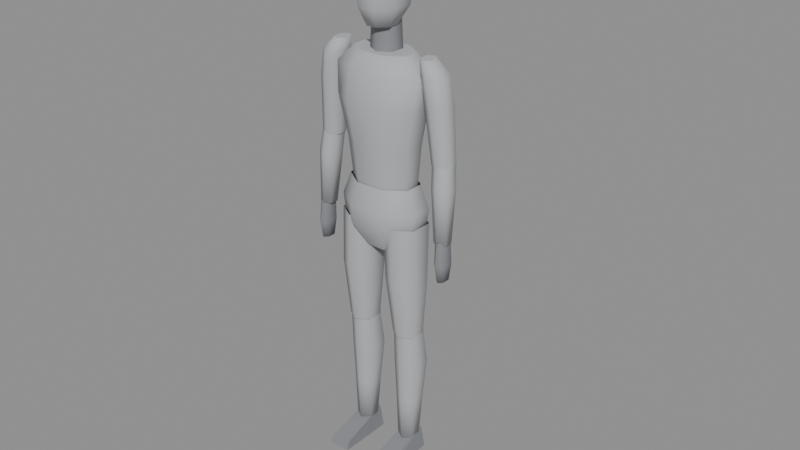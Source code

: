 # Source: player.blend  (saved by Blender 5.2.45; exported with 4.5.12 LTS)
import bpy
from mathutils import Matrix  # noqa: F401  (used for matrix-valued properties, if any)

bpy.ops.wm.read_factory_settings(use_empty=True)
scene = bpy.context.scene
scene.name = 'Scene'

# ---- materials (node trees are filled in below, after node groups)
mat_playermat = bpy.data.materials.new('PlayerMat')

# ---- material node trees
mat_playermat.use_nodes = True; mat_playermat.node_tree.nodes.clear()
_N = mat_playermat.node_tree.nodes; _L = mat_playermat.node_tree.links
n0 = _N.new('ShaderNodeBsdfPrincipled'); n0.name = 'Principled BSDF'; n0.location = (-200, 100)
n0.inputs[2].default_value = 1.0
n0.inputs[10].default_value = 0.005
n1 = _N.new('ShaderNodeOutputMaterial'); n1.name = 'Material Output'; n1.location = (200, 100)
n2 = _N.new('ShaderNodeVertexColor'); n2.name = 'Color Attribute'; n2.location = (0, 0)
n2.layer_name = 'Color'
_L.new(n0.outputs[0], n1.inputs[0])
_L.new(n2.outputs[0], n0.inputs[0])
n1.is_active_output = True

# ---- meshes
me_player = bpy.data.meshes.new('Player')
me_player.from_pydata([(0.058, 0.05, 0.0), (0.058, -0.15, 0.0), (0.138, -0.15, 0.0), (0.132, 0.05, 0.0), (0.065, 0.04, 0.085), (0.06, -0.14, 0.03), (0.132, -0.14, 0.03), (0.125, 0.04, 0.085), (0.1262, 0.024, 0.06), (0.095, 0.043, 0.06), (0.06382, 0.024, 0.06), (0.06382, -0.014, 0.06), (0.095, -0.033, 0.06), (0.1262, -0.014, 0.06), (0.1331, 0.034, 0.22), (0.095, 0.058, 0.22), (0.05689, 0.034, 0.22), (0.05689, -0.014, 0.22), (0.095, -0.038, 0.22), (0.1331, -0.014, 0.22), (0.1418, 0.046, 0.37), (0.095, 0.076, 0.37), (0.04823, 0.046, 0.37), (0.04823, -0.014, 0.37), (0.095, -0.044, 0.37), (0.1418, -0.014, 0.37), (0.1374, 0.0275, 0.52), (0.095, 0.053, 0.52), (0.05256, 0.0275, 0.52), (0.05256, -0.0235, 0.52), (0.095, -0.049, 0.52), (0.1374, -0.0235, 0.52), (0.1383, 0.0265, 0.49), (0.095, 0.053, 0.49), (0.0517, 0.0265, 0.49), (0.0517, -0.0265, 0.49), (0.095, -0.053, 0.49), (0.1383, -0.0265, 0.49), (0.1509, 0.031, 0.7), (0.092, 0.068, 0.7), (0.03311, 0.031, 0.7), (0.03311, -0.043, 0.7), (0.092, -0.08, 0.7), (0.1509, -0.043, 0.7), (0.1484, 0.04, 0.9), (0.086, 0.08, 0.9), (0.02365, 0.04, 0.9), (0.02365, -0.04, 0.9), (0.086, -0.08, 0.9), (0.1484, -0.04, 0.9), (-0.058, 0.05, 0.0), (-0.058, -0.15, 0.0), (-0.138, -0.15, 0.0), (-0.132, 0.05, 0.0), (-0.065, 0.04, 0.085), (-0.06, -0.14, 0.03), (-0.132, -0.14, 0.03), (-0.125, 0.04, 0.085), (-0.1262, 0.024, 0.06), (-0.095, 0.043, 0.06), (-0.06382, 0.024, 0.06), (-0.06382, -0.014, 0.06), (-0.095, -0.033, 0.06), (-0.1262, -0.014, 0.06), (-0.1331, 0.034, 0.22), (-0.095, 0.058, 0.22), (-0.05689, 0.034, 0.22), (-0.05689, -0.014, 0.22), (-0.095, -0.038, 0.22), (-0.1331, -0.014, 0.22), (-0.1418, 0.046, 0.37), (-0.095, 0.076, 0.37), (-0.04823, 0.046, 0.37), (-0.04823, -0.014, 0.37), (-0.095, -0.044, 0.37), (-0.1418, -0.014, 0.37), (-0.1374, 0.0275, 0.52), (-0.095, 0.053, 0.52), (-0.05256, 0.0275, 0.52), (-0.05256, -0.0235, 0.52), (-0.095, -0.049, 0.52), (-0.1374, -0.0235, 0.52), (-0.1383, 0.0265, 0.49), (-0.095, 0.053, 0.49), (-0.0517, 0.0265, 0.49), (-0.0517, -0.0265, 0.49), (-0.095, -0.053, 0.49), (-0.1383, -0.0265, 0.49), (-0.1509, 0.031, 0.7), (-0.092, 0.068, 0.7), (-0.03311, 0.031, 0.7), (-0.03311, -0.043, 0.7), (-0.092, -0.08, 0.7), (-0.1509, -0.043, 0.7), (-0.1484, 0.04, 0.9), (-0.086, 0.08, 0.9), (-0.02365, 0.04, 0.9), (-0.02365, -0.04, 0.9), (-0.086, -0.08, 0.9), (-0.1484, -0.04, 0.9), (0.07853, 0.02796, 0.8), (0.03253, 0.06043, 0.8), (-0.03253, 0.06043, 0.8), (-0.07853, 0.02796, 0.8), (-0.07853, -0.01796, 0.8), (-0.03253, -0.05043, 0.8), (0.03253, -0.05043, 0.8), (0.07853, -0.01796, 0.8), (0.1386, 0.03827, 0.88), (0.0574, 0.09239, 0.88), (-0.0574, 0.09239, 0.88), (-0.1386, 0.03827, 0.88), (-0.1386, -0.03827, 0.88), (-0.0574, -0.09239, 0.88), (0.0574, -0.09239, 0.88), (0.1386, -0.03827, 0.88), (0.1478, 0.0398, 0.95), (0.06123, 0.09608, 0.95), (-0.06123, 0.09608, 0.95), (-0.1478, 0.0398, 0.95), (-0.1478, -0.0398, 0.95), (-0.06123, -0.09608, 0.95), (0.06123, -0.09608, 0.95), (0.1478, -0.0398, 0.95), (0.1183, 0.03368, 1.03), (0.04898, 0.0813, 1.03), (-0.04898, 0.0813, 1.03), (-0.1183, 0.03368, 1.03), (-0.1183, -0.03368, 1.03), (-0.04898, -0.0813, 1.03), (0.04898, -0.0813, 1.03), (0.1183, -0.03368, 1.03), (0.1072, 0.03138, 1.01), (0.04439, 0.07576, 1.01), (-0.04439, 0.07576, 1.01), (-0.1072, 0.03138, 1.01), (-0.1072, -0.03138, 1.01), (-0.04439, -0.07576, 1.01), (0.04439, -0.07576, 1.01), (0.1072, -0.03138, 1.01), (0.122, 0.03044, 1.16), (0.05051, 0.07915, 1.16), (-0.05051, 0.07915, 1.16), (-0.122, 0.03044, 1.16), (-0.122, -0.03844, 1.16), (-0.05051, -0.08715, 1.16), (0.05051, -0.08715, 1.16), (0.122, -0.03844, 1.16), (0.1497, 0.0298, 1.3), (0.06199, 0.08608, 1.3), (-0.06199, 0.08608, 1.3), (-0.1497, 0.0298, 1.3), (-0.1497, -0.0498, 1.3), (-0.06199, -0.1061, 1.3), (0.06199, -0.1061, 1.3), (0.1497, -0.0498, 1.3), (0.1617, 0.03597, 1.4), (0.06697, 0.08684, 1.4), (-0.06697, 0.08684, 1.4), (-0.1617, 0.03597, 1.4), (-0.1617, -0.03597, 1.4), (-0.06697, -0.08684, 1.4), (0.06697, -0.08684, 1.4), (0.1617, -0.03597, 1.4), (0.1016, 0.03179, 1.46), (0.0421, 0.06967, 1.46), (-0.0421, 0.06967, 1.46), (-0.1016, 0.03179, 1.46), (-0.1016, -0.02179, 1.46), (-0.0421, -0.05967, 1.46), (0.0421, -0.05967, 1.46), (0.1016, -0.02179, 1.46), (0.04503, 0.036, 1.44), (3.184e-18, 0.062, 1.44), (-0.04503, 0.036, 1.44), (-0.04503, -0.016, 1.44), (-9.552e-18, -0.042, 1.44), (0.04503, -0.016, 1.44), (0.03984, 0.033, 1.58), (2.817e-18, 0.056, 1.58), (-0.03984, 0.033, 1.58), (-0.03984, -0.013, 1.58), (-8.45e-18, -0.036, 1.58), (0.03984, -0.013, 1.58), (0.04435, 0.0079, 1.54), (0.01837, 0.03604, 1.54), (-0.01837, 0.03604, 1.54), (-0.04435, 0.0079, 1.54), (-0.04435, -0.0319, 1.54), (-0.01837, -0.06004, 1.54), (0.01837, -0.06004, 1.54), (0.04435, -0.0319, 1.54), (0.07206, 0.03521, 1.6), (0.02985, 0.085, 1.6), (-0.02985, 0.085, 1.6), (-0.07206, 0.03521, 1.6), (-0.07206, -0.03521, 1.6), (-0.02985, -0.085, 1.6), (0.02985, -0.085, 1.6), (0.07206, -0.03521, 1.6), (0.0813, 0.04103, 1.69), (0.03368, 0.09624, 1.69), (-0.03368, 0.09624, 1.69), (-0.0813, 0.04103, 1.69), (-0.0813, -0.03703, 1.69), (-0.03368, -0.09224, 1.69), (0.03368, -0.09224, 1.69), (0.0813, -0.03703, 1.69), (0.06837, 0.04044, 1.765), (0.02832, 0.08915, 1.765), (-0.02832, 0.08915, 1.765), (-0.06837, 0.04044, 1.765), (-0.06837, -0.02844, 1.765), (-0.02832, -0.07715, 1.765), (0.02832, -0.07715, 1.765), (0.06837, -0.02844, 1.765), (0.03326, 0.0256, 1.8), (0.01378, 0.0505, 1.8), (-0.01378, 0.0505, 1.8), (-0.03326, 0.0256, 1.8), (-0.03326, -0.009603, 1.8), (-0.01378, -0.0345, 1.8), (0.01378, -0.0345, 1.8), (0.03326, -0.009603, 1.8), (0.2589, 0.03, 1.13), (0.226, 0.05, 1.13), (0.1931, 0.03, 1.13), (0.1931, -0.01, 1.13), (0.226, -0.03, 1.13), (0.2589, -0.01, 1.13), (0.249, 0.027, 1.33), (0.21, 0.051, 1.33), (0.171, 0.027, 1.33), (0.171, -0.021, 1.33), (0.21, -0.045, 1.33), (0.249, -0.021, 1.33), (0.2341, 0.024, 1.42), (0.196, 0.048, 1.42), (0.1579, 0.024, 1.42), (0.1579, -0.024, 1.42), (0.196, -0.048, 1.42), (0.2341, -0.024, 1.42), (0.1908, 0.016, 1.465), (0.17, 0.032, 1.465), (0.1492, 0.016, 1.465), (0.1492, -0.016, 1.465), (0.17, -0.032, 1.465), (0.1908, -0.016, 1.465), (0.2652, 0.005, 0.88), (0.241, 0.02, 0.88), (0.2168, 0.005, 0.88), (0.2168, -0.025, 0.88), (0.241, -0.04, 0.88), (0.2652, -0.025, 0.88), (0.2669, 0.02, 1.06), (0.234, 0.04, 1.06), (0.2011, 0.02, 1.06), (0.2011, -0.02, 1.06), (0.234, -0.04, 1.06), (0.2669, -0.02, 1.06), (0.2572, 0.029, 1.15), (0.226, 0.048, 1.15), (0.1948, 0.029, 1.15), (0.1948, -0.009, 1.15), (0.226, -0.028, 1.15), (0.2572, -0.009, 1.15), (0.2599, 0.002, 0.75), (0.246, 0.016, 0.75), (0.2321, 0.002, 0.75), (0.2321, -0.026, 0.75), (0.246, -0.04, 0.75), (0.2599, -0.026, 0.75), (0.2651, 0.008, 0.81), (0.246, 0.028, 0.81), (0.2269, 0.008, 0.81), (0.2269, -0.032, 0.81), (0.246, -0.052, 0.81), (0.2651, -0.032, 0.81), (0.2621, 0.005, 0.89), (0.243, 0.02, 0.89), (0.2239, 0.005, 0.89), (0.2239, -0.025, 0.89), (0.243, -0.04, 0.89), (0.2621, -0.025, 0.89), (-0.2589, 0.03, 1.13), (-0.226, 0.05, 1.13), (-0.1931, 0.03, 1.13), (-0.1931, -0.01, 1.13), (-0.226, -0.03, 1.13), (-0.2589, -0.01, 1.13), (-0.249, 0.027, 1.33), (-0.21, 0.051, 1.33), (-0.171, 0.027, 1.33), (-0.171, -0.021, 1.33), (-0.21, -0.045, 1.33), (-0.249, -0.021, 1.33), (-0.2341, 0.024, 1.42), (-0.196, 0.048, 1.42), (-0.1579, 0.024, 1.42), (-0.1579, -0.024, 1.42), (-0.196, -0.048, 1.42), (-0.2341, -0.024, 1.42), (-0.1908, 0.016, 1.465), (-0.17, 0.032, 1.465), (-0.1492, 0.016, 1.465), (-0.1492, -0.016, 1.465), (-0.17, -0.032, 1.465), (-0.1908, -0.016, 1.465), (-0.2652, 0.005, 0.88), (-0.241, 0.02, 0.88), (-0.2168, 0.005, 0.88), (-0.2168, -0.025, 0.88), (-0.241, -0.04, 0.88), (-0.2652, -0.025, 0.88), (-0.2669, 0.02, 1.06), (-0.234, 0.04, 1.06), (-0.2011, 0.02, 1.06), (-0.2011, -0.02, 1.06), (-0.234, -0.04, 1.06), (-0.2669, -0.02, 1.06), (-0.2572, 0.029, 1.15), (-0.226, 0.048, 1.15), (-0.1948, 0.029, 1.15), (-0.1948, -0.009, 1.15), (-0.226, -0.028, 1.15), (-0.2572, -0.009, 1.15), (-0.2599, 0.002, 0.75), (-0.246, 0.016, 0.75), (-0.2321, 0.002, 0.75), (-0.2321, -0.026, 0.75), (-0.246, -0.04, 0.75), (-0.2599, -0.026, 0.75), (-0.2651, 0.008, 0.81), (-0.246, 0.028, 0.81), (-0.2269, 0.008, 0.81), (-0.2269, -0.032, 0.81), (-0.246, -0.052, 0.81), (-0.2651, -0.032, 0.81), (-0.2621, 0.005, 0.89), (-0.243, 0.02, 0.89), (-0.2239, 0.005, 0.89), (-0.2239, -0.025, 0.89), (-0.243, -0.04, 0.89), (-0.2621, -0.025, 0.89)], [], [(3, 2, 1, 0), (4, 5, 6, 7), (0, 1, 5, 4), (1, 2, 6, 5), (2, 3, 7, 6), (3, 0, 4, 7), (8, 9, 15, 14), (9, 10, 16, 15), (10, 11, 17, 16), (11, 12, 18, 17), (12, 13, 19, 18), (13, 8, 14, 19), (14, 15, 21, 20), (15, 16, 22, 21), (16, 17, 23, 22), (17, 18, 24, 23), (18, 19, 25, 24), (19, 14, 20, 25), (20, 21, 27, 26), (21, 22, 28, 27), (22, 23, 29, 28), (23, 24, 30, 29), (24, 25, 31, 30), (25, 20, 26, 31), (13, 12, 11, 10, 9, 8), (32, 33, 39, 38), (33, 34, 40, 39), (34, 35, 41, 40), (35, 36, 42, 41), (36, 37, 43, 42), (37, 32, 38, 43), (38, 39, 45, 44), (39, 40, 46, 45), (40, 41, 47, 46), (41, 42, 48, 47), (42, 43, 49, 48), (43, 38, 44, 49), (50, 51, 52, 53), (57, 56, 55, 54), (54, 55, 51, 50), (55, 56, 52, 51), (56, 57, 53, 52), (57, 54, 50, 53), (64, 65, 59, 58), (65, 66, 60, 59), (66, 67, 61, 60), (67, 68, 62, 61), (68, 69, 63, 62), (69, 64, 58, 63), (70, 71, 65, 64), (71, 72, 66, 65), (72, 73, 67, 66), (73, 74, 68, 67), (74, 75, 69, 68), (75, 70, 64, 69), (76, 77, 71, 70), (77, 78, 72, 71), (78, 79, 73, 72), (79, 80, 74, 73), (80, 81, 75, 74), (81, 76, 70, 75), (58, 59, 60, 61, 62, 63), (88, 89, 83, 82), (89, 90, 84, 83), (90, 91, 85, 84), (91, 92, 86, 85), (92, 93, 87, 86), (93, 88, 82, 87), (94, 95, 89, 88), (95, 96, 90, 89), (96, 97, 91, 90), (97, 98, 92, 91), (98, 99, 93, 92), (99, 94, 88, 93), (100, 101, 109, 108), (101, 102, 110, 109), (102, 103, 111, 110), (103, 104, 112, 111), (104, 105, 113, 112), (105, 106, 114, 113), (106, 107, 115, 114), (107, 100, 108, 115), (108, 109, 117, 116), (109, 110, 118, 117), (110, 111, 119, 118), (111, 112, 120, 119), (112, 113, 121, 120), (113, 114, 122, 121), (114, 115, 123, 122), (115, 108, 116, 123), (116, 117, 125, 124), (117, 118, 126, 125), (118, 119, 127, 126), (119, 120, 128, 127), (120, 121, 129, 128), (121, 122, 130, 129), (122, 123, 131, 130), (123, 116, 124, 131), (132, 133, 141, 140), (133, 134, 142, 141), (134, 135, 143, 142), (135, 136, 144, 143), (136, 137, 145, 144), (137, 138, 146, 145), (138, 139, 147, 146), (139, 132, 140, 147), (140, 141, 149, 148), (141, 142, 150, 149), (142, 143, 151, 150), (143, 144, 152, 151), (144, 145, 153, 152), (145, 146, 154, 153), (146, 147, 155, 154), (147, 140, 148, 155), (148, 149, 157, 156), (149, 150, 158, 157), (150, 151, 159, 158), (151, 152, 160, 159), (152, 153, 161, 160), (153, 154, 162, 161), (154, 155, 163, 162), (155, 148, 156, 163), (156, 157, 165, 164), (157, 158, 166, 165), (158, 159, 167, 166), (159, 160, 168, 167), (160, 161, 169, 168), (161, 162, 170, 169), (162, 163, 171, 170), (163, 156, 164, 171), (164, 165, 166, 167, 168, 169, 170, 171), (172, 173, 179, 178), (173, 174, 180, 179), (174, 175, 181, 180), (175, 176, 182, 181), (176, 177, 183, 182), (177, 172, 178, 183), (184, 185, 193, 192), (185, 186, 194, 193), (186, 187, 195, 194), (187, 188, 196, 195), (188, 189, 197, 196), (189, 190, 198, 197), (190, 191, 199, 198), (191, 184, 192, 199), (192, 193, 201, 200), (193, 194, 202, 201), (194, 195, 203, 202), (195, 196, 204, 203), (196, 197, 205, 204), (197, 198, 206, 205), (198, 199, 207, 206), (199, 192, 200, 207), (200, 201, 209, 208), (201, 202, 210, 209), (202, 203, 211, 210), (203, 204, 212, 211), (204, 205, 213, 212), (205, 206, 214, 213), (206, 207, 215, 214), (207, 200, 208, 215), (208, 209, 217, 216), (209, 210, 218, 217), (210, 211, 219, 218), (211, 212, 220, 219), (212, 213, 221, 220), (213, 214, 222, 221), (214, 215, 223, 222), (215, 208, 216, 223), (191, 190, 189, 188, 187, 186, 185, 184), (216, 217, 218, 219, 220, 221, 222, 223), (224, 225, 231, 230), (225, 226, 232, 231), (226, 227, 233, 232), (227, 228, 234, 233), (228, 229, 235, 234), (229, 224, 230, 235), (230, 231, 237, 236), (231, 232, 238, 237), (232, 233, 239, 238), (233, 234, 240, 239), (234, 235, 241, 240), (235, 230, 236, 241), (236, 237, 243, 242), (237, 238, 244, 243), (238, 239, 245, 244), (239, 240, 246, 245), (240, 241, 247, 246), (241, 236, 242, 247), (242, 243, 244, 245, 246, 247), (248, 249, 255, 254), (249, 250, 256, 255), (250, 251, 257, 256), (251, 252, 258, 257), (252, 253, 259, 258), (253, 248, 254, 259), (254, 255, 261, 260), (255, 256, 262, 261), (256, 257, 263, 262), (257, 258, 264, 263), (258, 259, 265, 264), (259, 254, 260, 265), (253, 252, 251, 250, 249, 248), (266, 267, 273, 272), (267, 268, 274, 273), (268, 269, 275, 274), (269, 270, 276, 275), (270, 271, 277, 276), (271, 266, 272, 277), (272, 273, 279, 278), (273, 274, 280, 279), (274, 275, 281, 280), (275, 276, 282, 281), (276, 277, 283, 282), (277, 272, 278, 283), (271, 270, 269, 268, 267, 266), (290, 291, 285, 284), (291, 292, 286, 285), (292, 293, 287, 286), (293, 294, 288, 287), (294, 295, 289, 288), (295, 290, 284, 289), (296, 297, 291, 290), (297, 298, 292, 291), (298, 299, 293, 292), (299, 300, 294, 293), (300, 301, 295, 294), (301, 296, 290, 295), (302, 303, 297, 296), (303, 304, 298, 297), (304, 305, 299, 298), (305, 306, 300, 299), (306, 307, 301, 300), (307, 302, 296, 301), (307, 306, 305, 304, 303, 302), (314, 315, 309, 308), (315, 316, 310, 309), (316, 317, 311, 310), (317, 318, 312, 311), (318, 319, 313, 312), (319, 314, 308, 313), (320, 321, 315, 314), (321, 322, 316, 315), (322, 323, 317, 316), (323, 324, 318, 317), (324, 325, 319, 318), (325, 320, 314, 319), (308, 309, 310, 311, 312, 313), (332, 333, 327, 326), (333, 334, 328, 327), (334, 335, 329, 328), (335, 336, 330, 329), (336, 337, 331, 330), (337, 332, 326, 331), (338, 339, 333, 332), (339, 340, 334, 333), (340, 341, 335, 334), (341, 342, 336, 335), (342, 343, 337, 336), (343, 338, 332, 337), (326, 327, 328, 329, 330, 331)])
me_player.polygons.foreach_set('use_smooth', [0, 0, 0, 0, 0, 0, 1, 1, 1, 1, 1, 1, 1, 1, 1, 1, 1, 1, 1, 1, 1, 1, 1, 1, 0, 1, 1, 1, 1, 1, 1, 1, 1, 1, 1, 1, 1, 0, 0, 0, 0, 0, 0, 1, 1, 1, 1, 1, 1, 1, 1, 1, 1, 1, 1, 1, 1, 1, 1, 1, 1, 0, 1, 1, 1, 1, 1, 1, 1, 1, 1, 1, 1, 1, 1, 1, 1, 1, 1, 1, 1, 1, 1, 1, 1, 1, 1, 1, 1, 1, 1, 1, 1, 1, 1, 1, 1, 1, 1, 1, 1, 1, 1, 1, 1, 1, 1, 1, 1, 1, 1, 1, 1, 1, 1, 1, 1, 1, 1, 1, 1, 1, 1, 1, 1, 1, 1, 1, 1, 1, 0, 1, 1, 1, 1, 1, 1, 1, 1, 1, 1, 1, 1, 1, 1, 1, 1, 1, 1, 1, 1, 1, 1, 1, 1, 1, 1, 1, 1, 1, 1, 1, 1, 1, 1, 1, 1, 1, 1, 0, 0, 1, 1, 1, 1, 1, 1, 1, 1, 1, 1, 1, 1, 1, 1, 1, 1, 1, 1, 0, 1, 1, 1, 1, 1, 1, 1, 1, 1, 1, 1, 1, 0, 1, 1, 1, 1, 1, 1, 1, 1, 1, 1, 1, 1, 0, 1, 1, 1, 1, 1, 1, 1, 1, 1, 1, 1, 1, 1, 1, 1, 1, 1, 1, 0, 1, 1, 1, 1, 1, 1, 1, 1, 1, 1, 1, 1, 0, 1, 1, 1, 1, 1, 1, 1, 1, 1, 1, 1, 1, 0])
_ca = me_player.color_attributes.new('Color', 'BYTE_COLOR', 'CORNER')
_ca.data.foreach_set('color', [0.2346, 0.2423, 0.2623, 1.0, 0.2346, 0.2423, 0.2623, 1.0, 0.2346, 0.2423, 0.2623, 1.0, 0.2346, 0.2423, 0.2623, 1.0, 0.2346, 0.2423, 0.2623, 1.0, 0.2346, 0.2423, 0.2623, 1.0, 0.2346, 0.2423, 0.2623, 1.0, 0.2346, 0.2423, 0.2623, 1.0, 0.2346, 0.2423, 0.2623, 1.0, 0.2346, 0.2423, 0.2623, 1.0, 0.2346, 0.2423, 0.2623, 1.0, 0.2346, 0.2423, 0.2623, 1.0, 0.2346, 0.2423, 0.2623, 1.0, 0.2346, 0.2423, 0.2623, 1.0, 0.2346, 0.2423, 0.2623, 1.0, 0.2346, 0.2423, 0.2623, 1.0, 0.2346, 0.2423, 0.2623, 1.0, 0.2346, 0.2423, 0.2623, 1.0, 0.2346, 0.2423, 0.2623, 1.0, 0.2346, 0.2423, 0.2623, 1.0, 0.2346, 0.2423, 0.2623, 1.0, 0.2346, 0.2423, 0.2623, 1.0, 0.2346, 0.2423, 0.2623, 1.0, 0.2346, 0.2423, 0.2623, 1.0, 0.4508, 0.4621, 0.4793, 1.0, 0.4508, 0.4621, 0.4793, 1.0, 0.4508, 0.4621, 0.4793, 1.0, 0.4508, 0.4621, 0.4793, 1.0, 0.4508, 0.4621, 0.4793, 1.0, 0.4508, 0.4621, 0.4793, 1.0, 0.4508, 0.4621, 0.4793, 1.0, 0.4508, 0.4621, 0.4793, 1.0, 0.4508, 0.4621, 0.4793, 1.0, 0.4508, 0.4621, 0.4793, 1.0, 0.4508, 0.4621, 0.4793, 1.0, 0.4508, 0.4621, 0.4793, 1.0, 0.4508, 0.4621, 0.4793, 1.0, 0.4508, 0.4621, 0.4793, 1.0, 0.4508, 0.4621, 0.4793, 1.0, 0.4508, 0.4621, 0.4793, 1.0, 0.4508, 0.4621, 0.4793, 1.0, 0.4508, 0.4621, 0.4793, 1.0, 0.4508, 0.4621, 0.4793, 1.0, 0.4508, 0.4621, 0.4793, 1.0, 0.4508, 0.4621, 0.4793, 1.0, 0.4508, 0.4621, 0.4793, 1.0, 0.4508, 0.4621, 0.4793, 1.0, 0.4508, 0.4621, 0.4793, 1.0, 0.4508, 0.4621, 0.4793, 1.0, 0.4508, 0.4621, 0.4793, 1.0, 0.4508, 0.4621, 0.4793, 1.0, 0.4508, 0.4621, 0.4793, 1.0, 0.4508, 0.4621, 0.4793, 1.0, 0.4508, 0.4621, 0.4793, 1.0, 0.4508, 0.4621, 0.4793, 1.0, 0.4508, 0.4621, 0.4793, 1.0, 0.4508, 0.4621, 0.4793, 1.0, 0.4508, 0.4621, 0.4793, 1.0, 0.4508, 0.4621, 0.4793, 1.0, 0.4508, 0.4621, 0.4793, 1.0, 0.4508, 0.4621, 0.4793, 1.0, 0.4508, 0.4621, 0.4793, 1.0, 0.4508, 0.4621, 0.4793, 1.0, 0.4508, 0.4621, 0.4793, 1.0, 0.4508, 0.4621, 0.4793, 1.0, 0.4508, 0.4621, 0.4793, 1.0, 0.4508, 0.4621, 0.4793, 1.0, 0.4508, 0.4621, 0.4793, 1.0, 0.4508, 0.4621, 0.4793, 1.0, 0.4508, 0.4621, 0.4793, 1.0, 0.4508, 0.4621, 0.4793, 1.0, 0.4508, 0.4621, 0.4793, 1.0, 0.4508, 0.4621, 0.4793, 1.0, 0.4508, 0.4621, 0.4793, 1.0, 0.4508, 0.4621, 0.4793, 1.0, 0.4508, 0.4621, 0.4793, 1.0, 0.4508, 0.4621, 0.4793, 1.0, 0.4508, 0.4621, 0.4793, 1.0, 0.4508, 0.4621, 0.4793, 1.0, 0.4508, 0.4621, 0.4793, 1.0, 0.4508, 0.4621, 0.4793, 1.0, 0.4508, 0.4621, 0.4793, 1.0, 0.4508, 0.4621, 0.4793, 1.0, 0.4508, 0.4621, 0.4793, 1.0, 0.4508, 0.4621, 0.4793, 1.0, 0.4508, 0.4621, 0.4793, 1.0, 0.4508, 0.4621, 0.4793, 1.0, 0.4508, 0.4621, 0.4793, 1.0, 0.4508, 0.4621, 0.4793, 1.0, 0.4508, 0.4621, 0.4793, 1.0, 0.4508, 0.4621, 0.4793, 1.0, 0.4508, 0.4621, 0.4793, 1.0, 0.4508, 0.4621, 0.4793, 1.0, 0.4508, 0.4621, 0.4793, 1.0, 0.4508, 0.4621, 0.4793, 1.0, 0.4508, 0.4621, 0.4793, 1.0, 0.4508, 0.4621, 0.4793, 1.0, 0.4508, 0.4621, 0.4793, 1.0, 0.4508, 0.4621, 0.4793, 1.0, 0.4508, 0.4621, 0.4793, 1.0, 0.4508, 0.4621, 0.4793, 1.0, 0.4508, 0.4621, 0.4793, 1.0, 0.4508, 0.4621, 0.4793, 1.0, 0.4508, 0.4621, 0.4793, 1.0, 0.4508, 0.4621, 0.4793, 1.0, 0.4508, 0.4621, 0.4793, 1.0, 0.4508, 0.4621, 0.4793, 1.0, 0.4508, 0.4621, 0.4793, 1.0, 0.4508, 0.4621, 0.4793, 1.0, 0.4508, 0.4621, 0.4793, 1.0, 0.4508, 0.4621, 0.4793, 1.0, 0.4508, 0.4621, 0.4793, 1.0, 0.4508, 0.4621, 0.4793, 1.0, 0.4508, 0.4621, 0.4793, 1.0, 0.4508, 0.4621, 0.4793, 1.0, 0.4508, 0.4621, 0.4793, 1.0, 0.4508, 0.4621, 0.4793, 1.0, 0.4508, 0.4621, 0.4793, 1.0, 0.4508, 0.4621, 0.4793, 1.0, 0.4508, 0.4621, 0.4793, 1.0, 0.4508, 0.4621, 0.4793, 1.0, 0.4508, 0.4621, 0.4793, 1.0, 0.4508, 0.4621, 0.4793, 1.0, 0.4508, 0.4621, 0.4793, 1.0, 0.4508, 0.4621, 0.4793, 1.0, 0.4508, 0.4621, 0.4793, 1.0, 0.4508, 0.4621, 0.4793, 1.0, 0.4508, 0.4621, 0.4793, 1.0, 0.4508, 0.4621, 0.4793, 1.0, 0.4508, 0.4621, 0.4793, 1.0, 0.4508, 0.4621, 0.4793, 1.0, 0.4508, 0.4621, 0.4793, 1.0, 0.4508, 0.4621, 0.4793, 1.0, 0.4508, 0.4621, 0.4793, 1.0, 0.4508, 0.4621, 0.4793, 1.0, 0.4508, 0.4621, 0.4793, 1.0, 0.4508, 0.4621, 0.4793, 1.0, 0.4508, 0.4621, 0.4793, 1.0, 0.4508, 0.4621, 0.4793, 1.0, 0.4508, 0.4621, 0.4793, 1.0, 0.4508, 0.4621, 0.4793, 1.0, 0.4508, 0.4621, 0.4793, 1.0, 0.4508, 0.4621, 0.4793, 1.0, 0.4508, 0.4621, 0.4793, 1.0, 0.4508, 0.4621, 0.4793, 1.0, 0.4508, 0.4621, 0.4793, 1.0, 0.4508, 0.4621, 0.4793, 1.0, 0.4508, 0.4621, 0.4793, 1.0, 0.4508, 0.4621, 0.4793, 1.0, 0.4508, 0.4621, 0.4793, 1.0, 0.2346, 0.2423, 0.2623, 1.0, 0.2346, 0.2423, 0.2623, 1.0, 0.2346, 0.2423, 0.2623, 1.0, 0.2346, 0.2423, 0.2623, 1.0, 0.2346, 0.2423, 0.2623, 1.0, 0.2346, 0.2423, 0.2623, 1.0, 0.2346, 0.2423, 0.2623, 1.0, 0.2346, 0.2423, 0.2623, 1.0, 0.2346, 0.2423, 0.2623, 1.0, 0.2346, 0.2423, 0.2623, 1.0, 0.2346, 0.2423, 0.2623, 1.0, 0.2346, 0.2423, 0.2623, 1.0, 0.2346, 0.2423, 0.2623, 1.0, 0.2346, 0.2423, 0.2623, 1.0, 0.2346, 0.2423, 0.2623, 1.0, 0.2346, 0.2423, 0.2623, 1.0, 0.2346, 0.2423, 0.2623, 1.0, 0.2346, 0.2423, 0.2623, 1.0, 0.2346, 0.2423, 0.2623, 1.0, 0.2346, 0.2423, 0.2623, 1.0, 0.2346, 0.2423, 0.2623, 1.0, 0.2346, 0.2423, 0.2623, 1.0, 0.2346, 0.2423, 0.2623, 1.0, 0.2346, 0.2423, 0.2623, 1.0, 0.4508, 0.4621, 0.4793, 1.0, 0.4508, 0.4621, 0.4793, 1.0, 0.4508, 0.4621, 0.4793, 1.0, 0.4508, 0.4621, 0.4793, 1.0, 0.4508, 0.4621, 0.4793, 1.0, 0.4508, 0.4621, 0.4793, 1.0, 0.4508, 0.4621, 0.4793, 1.0, 0.4508, 0.4621, 0.4793, 1.0, 0.4508, 0.4621, 0.4793, 1.0, 0.4508, 0.4621, 0.4793, 1.0, 0.4508, 0.4621, 0.4793, 1.0, 0.4508, 0.4621, 0.4793, 1.0, 0.4508, 0.4621, 0.4793, 1.0, 0.4508, 0.4621, 0.4793, 1.0, 0.4508, 0.4621, 0.4793, 1.0, 0.4508, 0.4621, 0.4793, 1.0, 0.4508, 0.4621, 0.4793, 1.0, 0.4508, 0.4621, 0.4793, 1.0, 0.4508, 0.4621, 0.4793, 1.0, 0.4508, 0.4621, 0.4793, 1.0, 0.4508, 0.4621, 0.4793, 1.0, 0.4508, 0.4621, 0.4793, 1.0, 0.4508, 0.4621, 0.4793, 1.0, 0.4508, 0.4621, 0.4793, 1.0, 0.4508, 0.4621, 0.4793, 1.0, 0.4508, 0.4621, 0.4793, 1.0, 0.4508, 0.4621, 0.4793, 1.0, 0.4508, 0.4621, 0.4793, 1.0, 0.4508, 0.4621, 0.4793, 1.0, 0.4508, 0.4621, 0.4793, 1.0, 0.4508, 0.4621, 0.4793, 1.0, 0.4508, 0.4621, 0.4793, 1.0, 0.4508, 0.4621, 0.4793, 1.0, 0.4508, 0.4621, 0.4793, 1.0, 0.4508, 0.4621, 0.4793, 1.0, 0.4508, 0.4621, 0.4793, 1.0, 0.4508, 0.4621, 0.4793, 1.0, 0.4508, 0.4621, 0.4793, 1.0, 0.4508, 0.4621, 0.4793, 1.0, 0.4508, 0.4621, 0.4793, 1.0, 0.4508, 0.4621, 0.4793, 1.0, 0.4508, 0.4621, 0.4793, 1.0, 0.4508, 0.4621, 0.4793, 1.0, 0.4508, 0.4621, 0.4793, 1.0, 0.4508, 0.4621, 0.4793, 1.0, 0.4508, 0.4621, 0.4793, 1.0, 0.4508, 0.4621, 0.4793, 1.0, 0.4508, 0.4621, 0.4793, 1.0, 0.4508, 0.4621, 0.4793, 1.0, 0.4508, 0.4621, 0.4793, 1.0, 0.4508, 0.4621, 0.4793, 1.0, 0.4508, 0.4621, 0.4793, 1.0, 0.4508, 0.4621, 0.4793, 1.0, 0.4508, 0.4621, 0.4793, 1.0, 0.4508, 0.4621, 0.4793, 1.0, 0.4508, 0.4621, 0.4793, 1.0, 0.4508, 0.4621, 0.4793, 1.0, 0.4508, 0.4621, 0.4793, 1.0, 0.4508, 0.4621, 0.4793, 1.0, 0.4508, 0.4621, 0.4793, 1.0, 0.4508, 0.4621, 0.4793, 1.0, 0.4508, 0.4621, 0.4793, 1.0, 0.4508, 0.4621, 0.4793, 1.0, 0.4508, 0.4621, 0.4793, 1.0, 0.4508, 0.4621, 0.4793, 1.0, 0.4508, 0.4621, 0.4793, 1.0, 0.4508, 0.4621, 0.4793, 1.0, 0.4508, 0.4621, 0.4793, 1.0, 0.4508, 0.4621, 0.4793, 1.0, 0.4508, 0.4621, 0.4793, 1.0, 0.4508, 0.4621, 0.4793, 1.0, 0.4508, 0.4621, 0.4793, 1.0, 0.4508, 0.4621, 0.4793, 1.0, 0.4508, 0.4621, 0.4793, 1.0, 0.4508, 0.4621, 0.4793, 1.0, 0.4508, 0.4621, 0.4793, 1.0, 0.4508, 0.4621, 0.4793, 1.0, 0.4508, 0.4621, 0.4793, 1.0, 0.4508, 0.4621, 0.4793, 1.0, 0.4508, 0.4621, 0.4793, 1.0, 0.4508, 0.4621, 0.4793, 1.0, 0.4508, 0.4621, 0.4793, 1.0, 0.4508, 0.4621, 0.4793, 1.0, 0.4508, 0.4621, 0.4793, 1.0, 0.4508, 0.4621, 0.4793, 1.0, 0.4508, 0.4621, 0.4793, 1.0, 0.4508, 0.4621, 0.4793, 1.0, 0.4508, 0.4621, 0.4793, 1.0, 0.4508, 0.4621, 0.4793, 1.0, 0.4508, 0.4621, 0.4793, 1.0, 0.4508, 0.4621, 0.4793, 1.0, 0.4508, 0.4621, 0.4793, 1.0, 0.4508, 0.4621, 0.4793, 1.0, 0.4508, 0.4621, 0.4793, 1.0, 0.4508, 0.4621, 0.4793, 1.0, 0.4508, 0.4621, 0.4793, 1.0, 0.4508, 0.4621, 0.4793, 1.0, 0.4508, 0.4621, 0.4793, 1.0, 0.4508, 0.4621, 0.4793, 1.0, 0.4508, 0.4621, 0.4793, 1.0, 0.4508, 0.4621, 0.4793, 1.0, 0.4508, 0.4621, 0.4793, 1.0, 0.4508, 0.4621, 0.4793, 1.0, 0.4508, 0.4621, 0.4793, 1.0, 0.4508, 0.4621, 0.4793, 1.0, 0.4508, 0.4621, 0.4793, 1.0, 0.4508, 0.4621, 0.4793, 1.0, 0.4508, 0.4621, 0.4793, 1.0, 0.4508, 0.4621, 0.4793, 1.0, 0.4508, 0.4621, 0.4793, 1.0, 0.4508, 0.4621, 0.4793, 1.0, 0.4508, 0.4621, 0.4793, 1.0, 0.4508, 0.4621, 0.4793, 1.0, 0.4508, 0.4621, 0.4793, 1.0, 0.4508, 0.4621, 0.4793, 1.0, 0.4508, 0.4621, 0.4793, 1.0, 0.4508, 0.4621, 0.4793, 1.0, 0.4508, 0.4621, 0.4793, 1.0, 0.4508, 0.4621, 0.4793, 1.0, 0.4508, 0.4621, 0.4793, 1.0, 0.4508, 0.4621, 0.4793, 1.0, 0.4508, 0.4621, 0.4793, 1.0, 0.4508, 0.4621, 0.4793, 1.0, 0.4508, 0.4621, 0.4793, 1.0, 0.4508, 0.4621, 0.4793, 1.0, 0.4508, 0.4621, 0.4793, 1.0, 0.4508, 0.4621, 0.4793, 1.0, 0.4508, 0.4621, 0.4793, 1.0, 0.4508, 0.4621, 0.4793, 1.0, 0.4508, 0.4621, 0.4793, 1.0, 0.4508, 0.4621, 0.4793, 1.0, 0.4508, 0.4621, 0.4793, 1.0, 0.4508, 0.4621, 0.4793, 1.0, 0.4508, 0.4621, 0.4793, 1.0, 0.4508, 0.4621, 0.4793, 1.0, 0.4508, 0.4621, 0.4793, 1.0, 0.4508, 0.4621, 0.4793, 1.0, 0.4508, 0.4621, 0.4793, 1.0, 0.4508, 0.4621, 0.4793, 1.0, 0.4508, 0.4621, 0.4793, 1.0, 0.4508, 0.4621, 0.4793, 1.0, 0.4508, 0.4621, 0.4793, 1.0, 0.4508, 0.4621, 0.4793, 1.0, 0.4508, 0.4621, 0.4793, 1.0, 0.4508, 0.4621, 0.4793, 1.0, 0.4508, 0.4621, 0.4793, 1.0, 0.4508, 0.4621, 0.4793, 1.0, 0.4508, 0.4621, 0.4793, 1.0, 0.4508, 0.4621, 0.4793, 1.0, 0.4508, 0.4621, 0.4793, 1.0, 0.4508, 0.4621, 0.4793, 1.0, 0.4508, 0.4621, 0.4793, 1.0, 0.4508, 0.4621, 0.4793, 1.0, 0.4508, 0.4621, 0.4793, 1.0, 0.4508, 0.4621, 0.4793, 1.0, 0.4508, 0.4621, 0.4793, 1.0, 0.4508, 0.4621, 0.4793, 1.0, 0.4508, 0.4621, 0.4793, 1.0, 0.4508, 0.4621, 0.4793, 1.0, 0.4508, 0.4621, 0.4793, 1.0, 0.4508, 0.4621, 0.4793, 1.0, 0.4508, 0.4621, 0.4793, 1.0, 0.4508, 0.4621, 0.4793, 1.0, 0.4508, 0.4621, 0.4793, 1.0, 0.4508, 0.4621, 0.4793, 1.0, 0.4508, 0.4621, 0.4793, 1.0, 0.4508, 0.4621, 0.4793, 1.0, 0.4508, 0.4621, 0.4793, 1.0, 0.4508, 0.4621, 0.4793, 1.0, 0.4508, 0.4621, 0.4793, 1.0, 0.4508, 0.4621, 0.4793, 1.0, 0.4508, 0.4621, 0.4793, 1.0, 0.4508, 0.4621, 0.4793, 1.0, 0.4508, 0.4621, 0.4793, 1.0, 0.4508, 0.4621, 0.4793, 1.0, 0.4508, 0.4621, 0.4793, 1.0, 0.4508, 0.4621, 0.4793, 1.0, 0.4508, 0.4621, 0.4793, 1.0, 0.4508, 0.4621, 0.4793, 1.0, 0.4508, 0.4621, 0.4793, 1.0, 0.4508, 0.4621, 0.4793, 1.0, 0.4508, 0.4621, 0.4793, 1.0, 0.4508, 0.4621, 0.4793, 1.0, 0.4508, 0.4621, 0.4793, 1.0, 0.4508, 0.4621, 0.4793, 1.0, 0.4508, 0.4621, 0.4793, 1.0, 0.4508, 0.4621, 0.4793, 1.0, 0.4508, 0.4621, 0.4793, 1.0, 0.4508, 0.4621, 0.4793, 1.0, 0.4508, 0.4621, 0.4793, 1.0, 0.4508, 0.4621, 0.4793, 1.0, 0.4508, 0.4621, 0.4793, 1.0, 0.4508, 0.4621, 0.4793, 1.0, 0.4508, 0.4621, 0.4793, 1.0, 0.4508, 0.4621, 0.4793, 1.0, 0.4508, 0.4621, 0.4793, 1.0, 0.4508, 0.4621, 0.4793, 1.0, 0.4508, 0.4621, 0.4793, 1.0, 0.4508, 0.4621, 0.4793, 1.0, 0.4508, 0.4621, 0.4793, 1.0, 0.4508, 0.4621, 0.4793, 1.0, 0.4508, 0.4621, 0.4793, 1.0, 0.4508, 0.4621, 0.4793, 1.0, 0.4508, 0.4621, 0.4793, 1.0, 0.4508, 0.4621, 0.4793, 1.0, 0.4508, 0.4621, 0.4793, 1.0, 0.4508, 0.4621, 0.4793, 1.0, 0.4508, 0.4621, 0.4793, 1.0, 0.4508, 0.4621, 0.4793, 1.0, 0.4508, 0.4621, 0.4793, 1.0, 0.4508, 0.4621, 0.4793, 1.0, 0.4508, 0.4621, 0.4793, 1.0, 0.4508, 0.4621, 0.4793, 1.0, 0.4508, 0.4621, 0.4793, 1.0, 0.4508, 0.4621, 0.4793, 1.0, 0.4508, 0.4621, 0.4793, 1.0, 0.4508, 0.4621, 0.4793, 1.0, 0.4508, 0.4621, 0.4793, 1.0, 0.4508, 0.4621, 0.4793, 1.0, 0.4508, 0.4621, 0.4793, 1.0, 0.4508, 0.4621, 0.4793, 1.0, 0.4508, 0.4621, 0.4793, 1.0, 0.4508, 0.4621, 0.4793, 1.0, 0.4508, 0.4621, 0.4793, 1.0, 0.4508, 0.4621, 0.4793, 1.0, 0.4508, 0.4621, 0.4793, 1.0, 0.4508, 0.4621, 0.4793, 1.0, 0.4508, 0.4621, 0.4793, 1.0, 0.4508, 0.4621, 0.4793, 1.0, 0.4508, 0.4621, 0.4793, 1.0, 0.4508, 0.4621, 0.4793, 1.0, 0.4508, 0.4621, 0.4793, 1.0, 0.4508, 0.4621, 0.4793, 1.0, 0.4508, 0.4621, 0.4793, 1.0, 0.4508, 0.4621, 0.4793, 1.0, 0.4508, 0.4621, 0.4793, 1.0, 0.4508, 0.4621, 0.4793, 1.0, 0.4508, 0.4621, 0.4793, 1.0, 0.4508, 0.4621, 0.4793, 1.0, 0.4508, 0.4621, 0.4793, 1.0, 0.4508, 0.4621, 0.4793, 1.0, 0.4508, 0.4621, 0.4793, 1.0, 0.4508, 0.4621, 0.4793, 1.0, 0.4508, 0.4621, 0.4793, 1.0, 0.4508, 0.4621, 0.4793, 1.0, 0.4508, 0.4621, 0.4793, 1.0, 0.4508, 0.4621, 0.4793, 1.0, 0.4508, 0.4621, 0.4793, 1.0, 0.4508, 0.4621, 0.4793, 1.0, 0.4508, 0.4621, 0.4793, 1.0, 0.4508, 0.4621, 0.4793, 1.0, 0.4508, 0.4621, 0.4793, 1.0, 0.4508, 0.4621, 0.4793, 1.0, 0.4508, 0.4621, 0.4793, 1.0, 0.4508, 0.4621, 0.4793, 1.0, 0.4508, 0.4621, 0.4793, 1.0, 0.4508, 0.4621, 0.4793, 1.0, 0.4508, 0.4621, 0.4793, 1.0, 0.4508, 0.4621, 0.4793, 1.0, 0.4508, 0.4621, 0.4793, 1.0, 0.4508, 0.4621, 0.4793, 1.0, 0.4508, 0.4621, 0.4793, 1.0, 0.4508, 0.4621, 0.4793, 1.0, 0.4508, 0.4621, 0.4793, 1.0, 0.4508, 0.4621, 0.4793, 1.0, 0.4508, 0.4621, 0.4793, 1.0, 0.4508, 0.4621, 0.4793, 1.0, 0.4508, 0.4621, 0.4793, 1.0, 0.4508, 0.4621, 0.4793, 1.0, 0.4508, 0.4621, 0.4793, 1.0, 0.4508, 0.4621, 0.4793, 1.0, 0.4508, 0.4621, 0.4793, 1.0, 0.4508, 0.4621, 0.4793, 1.0, 0.4508, 0.4621, 0.4793, 1.0, 0.4508, 0.4621, 0.4793, 1.0, 0.4508, 0.4621, 0.4793, 1.0, 0.4508, 0.4621, 0.4793, 1.0, 0.4508, 0.4621, 0.4793, 1.0, 0.4508, 0.4621, 0.4793, 1.0, 0.4508, 0.4621, 0.4793, 1.0, 0.4508, 0.4621, 0.4793, 1.0, 0.4508, 0.4621, 0.4793, 1.0, 0.4508, 0.4621, 0.4793, 1.0, 0.4508, 0.4621, 0.4793, 1.0, 0.4508, 0.4621, 0.4793, 1.0, 0.4508, 0.4621, 0.4793, 1.0, 0.4508, 0.4621, 0.4793, 1.0, 0.4508, 0.4621, 0.4793, 1.0, 0.4508, 0.4621, 0.4793, 1.0, 0.4508, 0.4621, 0.4793, 1.0, 0.4508, 0.4621, 0.4793, 1.0, 0.4508, 0.4621, 0.4793, 1.0, 0.4508, 0.4621, 0.4793, 1.0, 0.4508, 0.4621, 0.4793, 1.0, 0.4508, 0.4621, 0.4793, 1.0, 0.4508, 0.4621, 0.4793, 1.0, 0.4508, 0.4621, 0.4793, 1.0, 0.4508, 0.4621, 0.4793, 1.0, 0.4508, 0.4621, 0.4793, 1.0, 0.4508, 0.4621, 0.4793, 1.0, 0.4508, 0.4621, 0.4793, 1.0, 0.4508, 0.4621, 0.4793, 1.0, 0.4508, 0.4621, 0.4793, 1.0, 0.4508, 0.4621, 0.4793, 1.0, 0.4508, 0.4621, 0.4793, 1.0, 0.4508, 0.4621, 0.4793, 1.0, 0.4508, 0.4621, 0.4793, 1.0, 0.4508, 0.4621, 0.4793, 1.0, 0.4508, 0.4621, 0.4793, 1.0, 0.4508, 0.4621, 0.4793, 1.0, 0.4508, 0.4621, 0.4793, 1.0, 0.4508, 0.4621, 0.4793, 1.0, 0.4508, 0.4621, 0.4793, 1.0, 0.4508, 0.4621, 0.4793, 1.0, 0.4508, 0.4621, 0.4793, 1.0, 0.4508, 0.4621, 0.4793, 1.0, 0.4508, 0.4621, 0.4793, 1.0, 0.4508, 0.4621, 0.4793, 1.0, 0.4508, 0.4621, 0.4793, 1.0, 0.4508, 0.4621, 0.4793, 1.0, 0.4508, 0.4621, 0.4793, 1.0, 0.4508, 0.4621, 0.4793, 1.0, 0.4508, 0.4621, 0.4793, 1.0, 0.4508, 0.4621, 0.4793, 1.0, 0.4508, 0.4621, 0.4793, 1.0, 0.4508, 0.4621, 0.4793, 1.0, 0.4508, 0.4621, 0.4793, 1.0, 0.4508, 0.4621, 0.4793, 1.0, 0.4508, 0.4621, 0.4793, 1.0, 0.4508, 0.4621, 0.4793, 1.0, 0.4508, 0.4621, 0.4793, 1.0, 0.4508, 0.4621, 0.4793, 1.0, 0.4508, 0.4621, 0.4793, 1.0, 0.4508, 0.4621, 0.4793, 1.0, 0.4508, 0.4621, 0.4793, 1.0, 0.4508, 0.4621, 0.4793, 1.0, 0.4508, 0.4621, 0.4793, 1.0, 0.4508, 0.4621, 0.4793, 1.0, 0.4508, 0.4621, 0.4793, 1.0, 0.4508, 0.4621, 0.4793, 1.0, 0.4508, 0.4621, 0.4793, 1.0, 0.4508, 0.4621, 0.4793, 1.0, 0.4508, 0.4621, 0.4793, 1.0, 0.4508, 0.4621, 0.4793, 1.0, 0.4508, 0.4621, 0.4793, 1.0, 0.4508, 0.4621, 0.4793, 1.0, 0.4508, 0.4621, 0.4793, 1.0, 0.4508, 0.4621, 0.4793, 1.0, 0.4508, 0.4621, 0.4793, 1.0, 0.4508, 0.4621, 0.4793, 1.0, 0.4508, 0.4621, 0.4793, 1.0, 0.4508, 0.4621, 0.4793, 1.0, 0.4508, 0.4621, 0.4793, 1.0, 0.4508, 0.4621, 0.4793, 1.0, 0.4508, 0.4621, 0.4793, 1.0, 0.4508, 0.4621, 0.4793, 1.0, 0.4508, 0.4621, 0.4793, 1.0, 0.4508, 0.4621, 0.4793, 1.0, 0.2346, 0.2423, 0.2623, 1.0, 0.2346, 0.2423, 0.2623, 1.0, 0.2346, 0.2423, 0.2623, 1.0, 0.2346, 0.2423, 0.2623, 1.0, 0.2346, 0.2423, 0.2623, 1.0, 0.2346, 0.2423, 0.2623, 1.0, 0.2346, 0.2423, 0.2623, 1.0, 0.2346, 0.2423, 0.2623, 1.0, 0.2346, 0.2423, 0.2623, 1.0, 0.2346, 0.2423, 0.2623, 1.0, 0.2346, 0.2423, 0.2623, 1.0, 0.2346, 0.2423, 0.2623, 1.0, 0.2346, 0.2423, 0.2623, 1.0, 0.2346, 0.2423, 0.2623, 1.0, 0.2346, 0.2423, 0.2623, 1.0, 0.2346, 0.2423, 0.2623, 1.0, 0.2346, 0.2423, 0.2623, 1.0, 0.2346, 0.2423, 0.2623, 1.0, 0.2346, 0.2423, 0.2623, 1.0, 0.2346, 0.2423, 0.2623, 1.0, 0.2346, 0.2423, 0.2623, 1.0, 0.2346, 0.2423, 0.2623, 1.0, 0.2346, 0.2423, 0.2623, 1.0, 0.2346, 0.2423, 0.2623, 1.0, 0.4508, 0.4621, 0.4793, 1.0, 0.4508, 0.4621, 0.4793, 1.0, 0.4508, 0.4621, 0.4793, 1.0, 0.4508, 0.4621, 0.4793, 1.0, 0.4508, 0.4621, 0.4793, 1.0, 0.4508, 0.4621, 0.4793, 1.0, 0.4508, 0.4621, 0.4793, 1.0, 0.4508, 0.4621, 0.4793, 1.0, 0.4508, 0.4621, 0.4793, 1.0, 0.4508, 0.4621, 0.4793, 1.0, 0.4508, 0.4621, 0.4793, 1.0, 0.4508, 0.4621, 0.4793, 1.0, 0.4508, 0.4621, 0.4793, 1.0, 0.4508, 0.4621, 0.4793, 1.0, 0.4508, 0.4621, 0.4793, 1.0, 0.4508, 0.4621, 0.4793, 1.0, 0.4508, 0.4621, 0.4793, 1.0, 0.4508, 0.4621, 0.4793, 1.0, 0.4508, 0.4621, 0.4793, 1.0, 0.4508, 0.4621, 0.4793, 1.0, 0.4508, 0.4621, 0.4793, 1.0, 0.4508, 0.4621, 0.4793, 1.0, 0.4508, 0.4621, 0.4793, 1.0, 0.4508, 0.4621, 0.4793, 1.0, 0.4508, 0.4621, 0.4793, 1.0, 0.4508, 0.4621, 0.4793, 1.0, 0.4508, 0.4621, 0.4793, 1.0, 0.4508, 0.4621, 0.4793, 1.0, 0.4508, 0.4621, 0.4793, 1.0, 0.4508, 0.4621, 0.4793, 1.0, 0.4508, 0.4621, 0.4793, 1.0, 0.4508, 0.4621, 0.4793, 1.0, 0.4508, 0.4621, 0.4793, 1.0, 0.4508, 0.4621, 0.4793, 1.0, 0.4508, 0.4621, 0.4793, 1.0, 0.4508, 0.4621, 0.4793, 1.0, 0.4508, 0.4621, 0.4793, 1.0, 0.4508, 0.4621, 0.4793, 1.0, 0.4508, 0.4621, 0.4793, 1.0, 0.4508, 0.4621, 0.4793, 1.0, 0.4508, 0.4621, 0.4793, 1.0, 0.4508, 0.4621, 0.4793, 1.0, 0.4508, 0.4621, 0.4793, 1.0, 0.4508, 0.4621, 0.4793, 1.0, 0.4508, 0.4621, 0.4793, 1.0, 0.4508, 0.4621, 0.4793, 1.0, 0.4508, 0.4621, 0.4793, 1.0, 0.4508, 0.4621, 0.4793, 1.0, 0.4508, 0.4621, 0.4793, 1.0, 0.4508, 0.4621, 0.4793, 1.0, 0.4508, 0.4621, 0.4793, 1.0, 0.4508, 0.4621, 0.4793, 1.0, 0.4508, 0.4621, 0.4793, 1.0, 0.4508, 0.4621, 0.4793, 1.0, 0.4508, 0.4621, 0.4793, 1.0, 0.4508, 0.4621, 0.4793, 1.0, 0.4508, 0.4621, 0.4793, 1.0, 0.4508, 0.4621, 0.4793, 1.0, 0.4508, 0.4621, 0.4793, 1.0, 0.4508, 0.4621, 0.4793, 1.0, 0.4508, 0.4621, 0.4793, 1.0, 0.4508, 0.4621, 0.4793, 1.0, 0.4508, 0.4621, 0.4793, 1.0, 0.4508, 0.4621, 0.4793, 1.0, 0.4508, 0.4621, 0.4793, 1.0, 0.4508, 0.4621, 0.4793, 1.0, 0.4508, 0.4621, 0.4793, 1.0, 0.4508, 0.4621, 0.4793, 1.0, 0.4508, 0.4621, 0.4793, 1.0, 0.4508, 0.4621, 0.4793, 1.0, 0.4508, 0.4621, 0.4793, 1.0, 0.4508, 0.4621, 0.4793, 1.0, 0.4508, 0.4621, 0.4793, 1.0, 0.4508, 0.4621, 0.4793, 1.0, 0.4508, 0.4621, 0.4793, 1.0, 0.4508, 0.4621, 0.4793, 1.0, 0.4508, 0.4621, 0.4793, 1.0, 0.4508, 0.4621, 0.4793, 1.0, 0.4508, 0.4621, 0.4793, 1.0, 0.4508, 0.4621, 0.4793, 1.0, 0.4508, 0.4621, 0.4793, 1.0, 0.4508, 0.4621, 0.4793, 1.0, 0.4508, 0.4621, 0.4793, 1.0, 0.4508, 0.4621, 0.4793, 1.0, 0.4508, 0.4621, 0.4793, 1.0, 0.4508, 0.4621, 0.4793, 1.0, 0.4508, 0.4621, 0.4793, 1.0, 0.4508, 0.4621, 0.4793, 1.0, 0.4508, 0.4621, 0.4793, 1.0, 0.4508, 0.4621, 0.4793, 1.0, 0.4508, 0.4621, 0.4793, 1.0, 0.4508, 0.4621, 0.4793, 1.0, 0.4508, 0.4621, 0.4793, 1.0, 0.4508, 0.4621, 0.4793, 1.0, 0.4508, 0.4621, 0.4793, 1.0, 0.4508, 0.4621, 0.4793, 1.0, 0.4508, 0.4621, 0.4793, 1.0, 0.4508, 0.4621, 0.4793, 1.0, 0.4508, 0.4621, 0.4793, 1.0, 0.4508, 0.4621, 0.4793, 1.0, 0.4508, 0.4621, 0.4793, 1.0, 0.4508, 0.4621, 0.4793, 1.0, 0.4508, 0.4621, 0.4793, 1.0, 0.4508, 0.4621, 0.4793, 1.0, 0.4508, 0.4621, 0.4793, 1.0, 0.4508, 0.4621, 0.4793, 1.0, 0.4508, 0.4621, 0.4793, 1.0, 0.4508, 0.4621, 0.4793, 1.0, 0.4508, 0.4621, 0.4793, 1.0, 0.4508, 0.4621, 0.4793, 1.0, 0.4508, 0.4621, 0.4793, 1.0, 0.4508, 0.4621, 0.4793, 1.0, 0.4508, 0.4621, 0.4793, 1.0, 0.4508, 0.4621, 0.4793, 1.0, 0.4508, 0.4621, 0.4793, 1.0, 0.4508, 0.4621, 0.4793, 1.0, 0.4508, 0.4621, 0.4793, 1.0, 0.4508, 0.4621, 0.4793, 1.0, 0.4508, 0.4621, 0.4793, 1.0, 0.4508, 0.4621, 0.4793, 1.0, 0.4508, 0.4621, 0.4793, 1.0, 0.4508, 0.4621, 0.4793, 1.0, 0.4508, 0.4621, 0.4793, 1.0, 0.4508, 0.4621, 0.4793, 1.0, 0.4508, 0.4621, 0.4793, 1.0, 0.4508, 0.4621, 0.4793, 1.0, 0.4508, 0.4621, 0.4793, 1.0, 0.4508, 0.4621, 0.4793, 1.0, 0.4508, 0.4621, 0.4793, 1.0, 0.4508, 0.4621, 0.4793, 1.0, 0.4508, 0.4621, 0.4793, 1.0, 0.4508, 0.4621, 0.4793, 1.0, 0.4508, 0.4621, 0.4793, 1.0, 0.4508, 0.4621, 0.4793, 1.0, 0.4508, 0.4621, 0.4793, 1.0, 0.4508, 0.4621, 0.4793, 1.0, 0.4508, 0.4621, 0.4793, 1.0, 0.4508, 0.4621, 0.4793, 1.0, 0.4508, 0.4621, 0.4793, 1.0, 0.4508, 0.4621, 0.4793, 1.0, 0.4508, 0.4621, 0.4793, 1.0, 0.4508, 0.4621, 0.4793, 1.0, 0.4508, 0.4621, 0.4793, 1.0, 0.4508, 0.4621, 0.4793, 1.0, 0.4508, 0.4621, 0.4793, 1.0, 0.4508, 0.4621, 0.4793, 1.0, 0.4508, 0.4621, 0.4793, 1.0, 0.4508, 0.4621, 0.4793, 1.0, 0.4508, 0.4621, 0.4793, 1.0, 0.4508, 0.4621, 0.4793, 1.0, 0.4508, 0.4621, 0.4793, 1.0, 0.4508, 0.4621, 0.4793, 1.0, 0.4508, 0.4621, 0.4793, 1.0, 0.4508, 0.4621, 0.4793, 1.0, 0.4508, 0.4621, 0.4793, 1.0, 0.4508, 0.4621, 0.4793, 1.0, 0.4508, 0.4621, 0.4793, 1.0, 0.4508, 0.4621, 0.4793, 1.0, 0.4508, 0.4621, 0.4793, 1.0, 0.4508, 0.4621, 0.4793, 1.0, 0.4508, 0.4621, 0.4793, 1.0, 0.4508, 0.4621, 0.4793, 1.0, 0.4508, 0.4621, 0.4793, 1.0, 0.4508, 0.4621, 0.4793, 1.0, 0.4508, 0.4621, 0.4793, 1.0, 0.4508, 0.4621, 0.4793, 1.0, 0.4508, 0.4621, 0.4793, 1.0, 0.4508, 0.4621, 0.4793, 1.0, 0.4508, 0.4621, 0.4793, 1.0, 0.4508, 0.4621, 0.4793, 1.0, 0.4508, 0.4621, 0.4793, 1.0, 0.4508, 0.4621, 0.4793, 1.0, 0.4508, 0.4621, 0.4793, 1.0, 0.4508, 0.4621, 0.4793, 1.0, 0.4508, 0.4621, 0.4793, 1.0, 0.4508, 0.4621, 0.4793, 1.0, 0.4508, 0.4621, 0.4793, 1.0, 0.4508, 0.4621, 0.4793, 1.0, 0.4508, 0.4621, 0.4793, 1.0, 0.4508, 0.4621, 0.4793, 1.0, 0.4508, 0.4621, 0.4793, 1.0, 0.4508, 0.4621, 0.4793, 1.0, 0.4508, 0.4621, 0.4793, 1.0, 0.4508, 0.4621, 0.4793, 1.0, 0.4508, 0.4621, 0.4793, 1.0, 0.4508, 0.4621, 0.4793, 1.0, 0.4508, 0.4621, 0.4793, 1.0, 0.4508, 0.4621, 0.4793, 1.0, 0.4508, 0.4621, 0.4793, 1.0, 0.4508, 0.4621, 0.4793, 1.0, 0.4508, 0.4621, 0.4793, 1.0, 0.4508, 0.4621, 0.4793, 1.0, 0.4508, 0.4621, 0.4793, 1.0, 0.4508, 0.4621, 0.4793, 1.0, 0.4508, 0.4621, 0.4793, 1.0, 0.4508, 0.4621, 0.4793, 1.0, 0.4508, 0.4621, 0.4793, 1.0, 0.4508, 0.4621, 0.4793, 1.0, 0.4508, 0.4621, 0.4793, 1.0, 0.4508, 0.4621, 0.4793, 1.0, 0.4508, 0.4621, 0.4793, 1.0, 0.4508, 0.4621, 0.4793, 1.0, 0.4508, 0.4621, 0.4793, 1.0, 0.4508, 0.4621, 0.4793, 1.0, 0.4508, 0.4621, 0.4793, 1.0, 0.4508, 0.4621, 0.4793, 1.0, 0.4508, 0.4621, 0.4793, 1.0, 0.4508, 0.4621, 0.4793, 1.0, 0.4508, 0.4621, 0.4793, 1.0, 0.4508, 0.4621, 0.4793, 1.0, 0.4508, 0.4621, 0.4793, 1.0, 0.4508, 0.4621, 0.4793, 1.0, 0.4508, 0.4621, 0.4793, 1.0, 0.4508, 0.4621, 0.4793, 1.0, 0.4508, 0.4621, 0.4793, 1.0, 0.4508, 0.4621, 0.4793, 1.0, 0.4508, 0.4621, 0.4793, 1.0, 0.4508, 0.4621, 0.4793, 1.0, 0.4508, 0.4621, 0.4793, 1.0, 0.4508, 0.4621, 0.4793, 1.0, 0.4508, 0.4621, 0.4793, 1.0, 0.4508, 0.4621, 0.4793, 1.0, 0.4508, 0.4621, 0.4793, 1.0, 0.4508, 0.4621, 0.4793, 1.0, 0.4508, 0.4621, 0.4793, 1.0, 0.4508, 0.4621, 0.4793, 1.0, 0.4508, 0.4621, 0.4793, 1.0, 0.4508, 0.4621, 0.4793, 1.0, 0.4508, 0.4621, 0.4793, 1.0, 0.4508, 0.4621, 0.4793, 1.0, 0.4508, 0.4621, 0.4793, 1.0, 0.4508, 0.4621, 0.4793, 1.0, 0.4508, 0.4621, 0.4793, 1.0, 0.4508, 0.4621, 0.4793, 1.0, 0.4508, 0.4621, 0.4793, 1.0, 0.4508, 0.4621, 0.4793, 1.0, 0.4508, 0.4621, 0.4793, 1.0, 0.4508, 0.4621, 0.4793, 1.0, 0.4508, 0.4621, 0.4793, 1.0, 0.4508, 0.4621, 0.4793, 1.0, 0.4508, 0.4621, 0.4793, 1.0, 0.4508, 0.4621, 0.4793, 1.0, 0.4508, 0.4621, 0.4793, 1.0, 0.4508, 0.4621, 0.4793, 1.0, 0.4508, 0.4621, 0.4793, 1.0, 0.4508, 0.4621, 0.4793, 1.0, 0.4508, 0.4621, 0.4793, 1.0, 0.4508, 0.4621, 0.4793, 1.0, 0.4508, 0.4621, 0.4793, 1.0, 0.4508, 0.4621, 0.4793, 1.0, 0.4508, 0.4621, 0.4793, 1.0, 0.4508, 0.4621, 0.4793, 1.0, 0.4508, 0.4621, 0.4793, 1.0, 0.4508, 0.4621, 0.4793, 1.0, 0.4508, 0.4621, 0.4793, 1.0, 0.4508, 0.4621, 0.4793, 1.0, 0.4508, 0.4621, 0.4793, 1.0, 0.4508, 0.4621, 0.4793, 1.0, 0.4508, 0.4621, 0.4793, 1.0, 0.4508, 0.4621, 0.4793, 1.0, 0.4508, 0.4621, 0.4793, 1.0, 0.4508, 0.4621, 0.4793, 1.0, 0.4508, 0.4621, 0.4793, 1.0, 0.4508, 0.4621, 0.4793, 1.0, 0.4508, 0.4621, 0.4793, 1.0, 0.4508, 0.4621, 0.4793, 1.0, 0.4508, 0.4621, 0.4793, 1.0, 0.4508, 0.4621, 0.4793, 1.0, 0.4508, 0.4621, 0.4793, 1.0, 0.4508, 0.4621, 0.4793, 1.0, 0.4508, 0.4621, 0.4793, 1.0, 0.4508, 0.4621, 0.4793, 1.0, 0.4508, 0.4621, 0.4793, 1.0, 0.4508, 0.4621, 0.4793, 1.0, 0.4508, 0.4621, 0.4793, 1.0, 0.4508, 0.4621, 0.4793, 1.0, 0.2346, 0.2423, 0.2623, 1.0, 0.2346, 0.2423, 0.2623, 1.0, 0.2346, 0.2423, 0.2623, 1.0, 0.2346, 0.2423, 0.2623, 1.0, 0.2346, 0.2423, 0.2623, 1.0, 0.2346, 0.2423, 0.2623, 1.0, 0.2346, 0.2423, 0.2623, 1.0, 0.2346, 0.2423, 0.2623, 1.0, 0.2346, 0.2423, 0.2623, 1.0, 0.2346, 0.2423, 0.2623, 1.0, 0.2346, 0.2423, 0.2623, 1.0, 0.2346, 0.2423, 0.2623, 1.0, 0.2346, 0.2423, 0.2623, 1.0, 0.2346, 0.2423, 0.2623, 1.0, 0.2346, 0.2423, 0.2623, 1.0, 0.2346, 0.2423, 0.2623, 1.0, 0.2346, 0.2423, 0.2623, 1.0, 0.2346, 0.2423, 0.2623, 1.0, 0.2346, 0.2423, 0.2623, 1.0, 0.2346, 0.2423, 0.2623, 1.0, 0.2346, 0.2423, 0.2623, 1.0, 0.2346, 0.2423, 0.2623, 1.0, 0.2346, 0.2423, 0.2623, 1.0, 0.2346, 0.2423, 0.2623, 1.0, 0.2346, 0.2423, 0.2623, 1.0, 0.2346, 0.2423, 0.2623, 1.0, 0.2346, 0.2423, 0.2623, 1.0, 0.2346, 0.2423, 0.2623, 1.0, 0.2346, 0.2423, 0.2623, 1.0, 0.2346, 0.2423, 0.2623, 1.0, 0.2346, 0.2423, 0.2623, 1.0, 0.2346, 0.2423, 0.2623, 1.0, 0.2346, 0.2423, 0.2623, 1.0, 0.2346, 0.2423, 0.2623, 1.0, 0.2346, 0.2423, 0.2623, 1.0, 0.2346, 0.2423, 0.2623, 1.0, 0.2346, 0.2423, 0.2623, 1.0, 0.2346, 0.2423, 0.2623, 1.0, 0.2346, 0.2423, 0.2623, 1.0, 0.2346, 0.2423, 0.2623, 1.0, 0.2346, 0.2423, 0.2623, 1.0, 0.2346, 0.2423, 0.2623, 1.0, 0.2346, 0.2423, 0.2623, 1.0, 0.2346, 0.2423, 0.2623, 1.0, 0.2346, 0.2423, 0.2623, 1.0, 0.2346, 0.2423, 0.2623, 1.0, 0.2346, 0.2423, 0.2623, 1.0, 0.2346, 0.2423, 0.2623, 1.0, 0.2346, 0.2423, 0.2623, 1.0, 0.2346, 0.2423, 0.2623, 1.0, 0.2346, 0.2423, 0.2623, 1.0, 0.2346, 0.2423, 0.2623, 1.0, 0.2346, 0.2423, 0.2623, 1.0, 0.2346, 0.2423, 0.2623, 1.0, 0.4508, 0.4621, 0.4793, 1.0, 0.4508, 0.4621, 0.4793, 1.0, 0.4508, 0.4621, 0.4793, 1.0, 0.4508, 0.4621, 0.4793, 1.0, 0.4508, 0.4621, 0.4793, 1.0, 0.4508, 0.4621, 0.4793, 1.0, 0.4508, 0.4621, 0.4793, 1.0, 0.4508, 0.4621, 0.4793, 1.0, 0.4508, 0.4621, 0.4793, 1.0, 0.4508, 0.4621, 0.4793, 1.0, 0.4508, 0.4621, 0.4793, 1.0, 0.4508, 0.4621, 0.4793, 1.0, 0.4508, 0.4621, 0.4793, 1.0, 0.4508, 0.4621, 0.4793, 1.0, 0.4508, 0.4621, 0.4793, 1.0, 0.4508, 0.4621, 0.4793, 1.0, 0.4508, 0.4621, 0.4793, 1.0, 0.4508, 0.4621, 0.4793, 1.0, 0.4508, 0.4621, 0.4793, 1.0, 0.4508, 0.4621, 0.4793, 1.0, 0.4508, 0.4621, 0.4793, 1.0, 0.4508, 0.4621, 0.4793, 1.0, 0.4508, 0.4621, 0.4793, 1.0, 0.4508, 0.4621, 0.4793, 1.0, 0.4508, 0.4621, 0.4793, 1.0, 0.4508, 0.4621, 0.4793, 1.0, 0.4508, 0.4621, 0.4793, 1.0, 0.4508, 0.4621, 0.4793, 1.0, 0.4508, 0.4621, 0.4793, 1.0, 0.4508, 0.4621, 0.4793, 1.0, 0.4508, 0.4621, 0.4793, 1.0, 0.4508, 0.4621, 0.4793, 1.0, 0.4508, 0.4621, 0.4793, 1.0, 0.4508, 0.4621, 0.4793, 1.0, 0.4508, 0.4621, 0.4793, 1.0, 0.4508, 0.4621, 0.4793, 1.0, 0.4508, 0.4621, 0.4793, 1.0, 0.4508, 0.4621, 0.4793, 1.0, 0.4508, 0.4621, 0.4793, 1.0, 0.4508, 0.4621, 0.4793, 1.0, 0.4508, 0.4621, 0.4793, 1.0, 0.4508, 0.4621, 0.4793, 1.0, 0.4508, 0.4621, 0.4793, 1.0, 0.4508, 0.4621, 0.4793, 1.0, 0.4508, 0.4621, 0.4793, 1.0, 0.4508, 0.4621, 0.4793, 1.0, 0.4508, 0.4621, 0.4793, 1.0, 0.4508, 0.4621, 0.4793, 1.0, 0.4508, 0.4621, 0.4793, 1.0, 0.4508, 0.4621, 0.4793, 1.0, 0.4508, 0.4621, 0.4793, 1.0, 0.4508, 0.4621, 0.4793, 1.0, 0.4508, 0.4621, 0.4793, 1.0, 0.4508, 0.4621, 0.4793, 1.0, 0.4508, 0.4621, 0.4793, 1.0, 0.4508, 0.4621, 0.4793, 1.0, 0.4508, 0.4621, 0.4793, 1.0, 0.4508, 0.4621, 0.4793, 1.0, 0.4508, 0.4621, 0.4793, 1.0, 0.4508, 0.4621, 0.4793, 1.0, 0.4508, 0.4621, 0.4793, 1.0, 0.4508, 0.4621, 0.4793, 1.0, 0.4508, 0.4621, 0.4793, 1.0, 0.4508, 0.4621, 0.4793, 1.0, 0.4508, 0.4621, 0.4793, 1.0, 0.4508, 0.4621, 0.4793, 1.0, 0.4508, 0.4621, 0.4793, 1.0, 0.4508, 0.4621, 0.4793, 1.0, 0.4508, 0.4621, 0.4793, 1.0, 0.4508, 0.4621, 0.4793, 1.0, 0.4508, 0.4621, 0.4793, 1.0, 0.4508, 0.4621, 0.4793, 1.0, 0.4508, 0.4621, 0.4793, 1.0, 0.4508, 0.4621, 0.4793, 1.0, 0.4508, 0.4621, 0.4793, 1.0, 0.4508, 0.4621, 0.4793, 1.0, 0.4508, 0.4621, 0.4793, 1.0, 0.4508, 0.4621, 0.4793, 1.0, 0.4508, 0.4621, 0.4793, 1.0, 0.4508, 0.4621, 0.4793, 1.0, 0.4508, 0.4621, 0.4793, 1.0, 0.4508, 0.4621, 0.4793, 1.0, 0.4508, 0.4621, 0.4793, 1.0, 0.4508, 0.4621, 0.4793, 1.0, 0.4508, 0.4621, 0.4793, 1.0, 0.4508, 0.4621, 0.4793, 1.0, 0.4508, 0.4621, 0.4793, 1.0, 0.4508, 0.4621, 0.4793, 1.0, 0.4508, 0.4621, 0.4793, 1.0, 0.4508, 0.4621, 0.4793, 1.0, 0.4508, 0.4621, 0.4793, 1.0, 0.4508, 0.4621, 0.4793, 1.0, 0.4508, 0.4621, 0.4793, 1.0, 0.4508, 0.4621, 0.4793, 1.0, 0.4508, 0.4621, 0.4793, 1.0, 0.4508, 0.4621, 0.4793, 1.0, 0.4508, 0.4621, 0.4793, 1.0, 0.4508, 0.4621, 0.4793, 1.0, 0.4508, 0.4621, 0.4793, 1.0, 0.4508, 0.4621, 0.4793, 1.0, 0.4508, 0.4621, 0.4793, 1.0, 0.4508, 0.4621, 0.4793, 1.0, 0.4508, 0.4621, 0.4793, 1.0, 0.4508, 0.4621, 0.4793, 1.0, 0.4508, 0.4621, 0.4793, 1.0, 0.4508, 0.4621, 0.4793, 1.0, 0.4508, 0.4621, 0.4793, 1.0, 0.4508, 0.4621, 0.4793, 1.0, 0.4508, 0.4621, 0.4793, 1.0, 0.4508, 0.4621, 0.4793, 1.0, 0.4508, 0.4621, 0.4793, 1.0, 0.4508, 0.4621, 0.4793, 1.0, 0.4508, 0.4621, 0.4793, 1.0, 0.4508, 0.4621, 0.4793, 1.0, 0.4508, 0.4621, 0.4793, 1.0, 0.4508, 0.4621, 0.4793, 1.0, 0.4508, 0.4621, 0.4793, 1.0, 0.4508, 0.4621, 0.4793, 1.0, 0.4508, 0.4621, 0.4793, 1.0, 0.4508, 0.4621, 0.4793, 1.0, 0.4508, 0.4621, 0.4793, 1.0, 0.4508, 0.4621, 0.4793, 1.0, 0.4508, 0.4621, 0.4793, 1.0, 0.4508, 0.4621, 0.4793, 1.0, 0.4508, 0.4621, 0.4793, 1.0, 0.4508, 0.4621, 0.4793, 1.0, 0.4508, 0.4621, 0.4793, 1.0, 0.4508, 0.4621, 0.4793, 1.0, 0.4508, 0.4621, 0.4793, 1.0, 0.4508, 0.4621, 0.4793, 1.0, 0.4508, 0.4621, 0.4793, 1.0, 0.4508, 0.4621, 0.4793, 1.0, 0.2346, 0.2423, 0.2623, 1.0, 0.2346, 0.2423, 0.2623, 1.0, 0.2346, 0.2423, 0.2623, 1.0, 0.2346, 0.2423, 0.2623, 1.0, 0.2346, 0.2423, 0.2623, 1.0, 0.2346, 0.2423, 0.2623, 1.0, 0.2346, 0.2423, 0.2623, 1.0, 0.2346, 0.2423, 0.2623, 1.0, 0.2346, 0.2423, 0.2623, 1.0, 0.2346, 0.2423, 0.2623, 1.0, 0.2346, 0.2423, 0.2623, 1.0, 0.2346, 0.2423, 0.2623, 1.0, 0.2346, 0.2423, 0.2623, 1.0, 0.2346, 0.2423, 0.2623, 1.0, 0.2346, 0.2423, 0.2623, 1.0, 0.2346, 0.2423, 0.2623, 1.0, 0.2346, 0.2423, 0.2623, 1.0, 0.2346, 0.2423, 0.2623, 1.0, 0.2346, 0.2423, 0.2623, 1.0, 0.2346, 0.2423, 0.2623, 1.0, 0.2346, 0.2423, 0.2623, 1.0, 0.2346, 0.2423, 0.2623, 1.0, 0.2346, 0.2423, 0.2623, 1.0, 0.2346, 0.2423, 0.2623, 1.0, 0.2346, 0.2423, 0.2623, 1.0, 0.2346, 0.2423, 0.2623, 1.0, 0.2346, 0.2423, 0.2623, 1.0, 0.2346, 0.2423, 0.2623, 1.0, 0.2346, 0.2423, 0.2623, 1.0, 0.2346, 0.2423, 0.2623, 1.0, 0.2346, 0.2423, 0.2623, 1.0, 0.2346, 0.2423, 0.2623, 1.0, 0.2346, 0.2423, 0.2623, 1.0, 0.2346, 0.2423, 0.2623, 1.0, 0.2346, 0.2423, 0.2623, 1.0, 0.2346, 0.2423, 0.2623, 1.0, 0.2346, 0.2423, 0.2623, 1.0, 0.2346, 0.2423, 0.2623, 1.0, 0.2346, 0.2423, 0.2623, 1.0, 0.2346, 0.2423, 0.2623, 1.0, 0.2346, 0.2423, 0.2623, 1.0, 0.2346, 0.2423, 0.2623, 1.0, 0.2346, 0.2423, 0.2623, 1.0, 0.2346, 0.2423, 0.2623, 1.0, 0.2346, 0.2423, 0.2623, 1.0, 0.2346, 0.2423, 0.2623, 1.0, 0.2346, 0.2423, 0.2623, 1.0, 0.2346, 0.2423, 0.2623, 1.0, 0.2346, 0.2423, 0.2623, 1.0, 0.2346, 0.2423, 0.2623, 1.0, 0.2346, 0.2423, 0.2623, 1.0, 0.2346, 0.2423, 0.2623, 1.0, 0.2346, 0.2423, 0.2623, 1.0, 0.2346, 0.2423, 0.2623, 1.0])
me_player.materials.append(mat_playermat)
me_player.update()
arm_playerrig = bpy.data.armatures.new('PlayerRig')  # bones are not reproduced

# ---- objects
ob_playerrig = bpy.data.objects.new('PlayerRig', arm_playerrig)
ob_player = bpy.data.objects.new('Player', me_player)

# ---- transforms, parenting, visibility, modifiers, constraints
ob_playerrig.location = (0.0, 0.0, 0.0)
ob_player.parent = ob_playerrig
ob_player.location = (0.0, 0.0, 0.0)
_vg = ob_player.vertex_groups.new(name='hips')
_vg.add([100, 101, 102, 103, 104, 105, 106, 107, 108, 109, 110, 111, 112, 113, 114, 115, 116, 117, 118, 119, 120, 121, 122, 123, 124, 125, 126, 127, 128, 129, 130, 131], 1.0, 'REPLACE')
_vg = ob_player.vertex_groups.new(name='spine')
_vg.add([132, 133, 134, 135, 136, 137, 138, 139, 140, 141, 142, 143, 144, 145, 146, 147], 1.0, 'REPLACE')
_vg = ob_player.vertex_groups.new(name='chest')
_vg.add([148, 149, 150, 151, 152, 153, 154, 155, 156, 157, 158, 159, 160, 161, 162, 163, 164, 165, 166, 167, 168, 169, 170, 171], 1.0, 'REPLACE')
_vg = ob_player.vertex_groups.new(name='neck')
_vg.add([172, 173, 174, 175, 176, 177, 178, 179, 180, 181, 182, 183], 1.0, 'REPLACE')
_vg = ob_player.vertex_groups.new(name='head')
_vg.add([184, 185, 186, 187, 188, 189, 190, 191, 192, 193, 194, 195, 196, 197, 198, 199, 200, 201, 202, 203, 204, 205, 206, 207, 208, 209, 210, 211, 212, 213, 214, 215, 216, 217, 218, 219, 220, 221, 222, 223], 1.0, 'REPLACE')
_vg = ob_player.vertex_groups.new(name='upper_arm.L')
_vg.add([224, 225, 226, 227, 228, 229, 230, 231, 232, 233, 234, 235, 236, 237, 238, 239, 240, 241, 242, 243, 244, 245, 246, 247], 1.0, 'REPLACE')
_vg = ob_player.vertex_groups.new(name='upper_arm.R')
_vg.add([284, 285, 286, 287, 288, 289, 290, 291, 292, 293, 294, 295, 296, 297, 298, 299, 300, 301, 302, 303, 304, 305, 306, 307], 1.0, 'REPLACE')
_vg = ob_player.vertex_groups.new(name='forearm.L')
_vg.add([248, 249, 250, 251, 252, 253, 254, 255, 256, 257, 258, 259, 260, 261, 262, 263, 264, 265], 1.0, 'REPLACE')
_vg = ob_player.vertex_groups.new(name='forearm.R')
_vg.add([308, 309, 310, 311, 312, 313, 314, 315, 316, 317, 318, 319, 320, 321, 322, 323, 324, 325], 1.0, 'REPLACE')
_vg = ob_player.vertex_groups.new(name='hand.L')
_vg.add([266, 267, 268, 269, 270, 271, 272, 273, 274, 275, 276, 277, 278, 279, 280, 281, 282, 283], 1.0, 'REPLACE')
_vg = ob_player.vertex_groups.new(name='hand.R')
_vg.add([326, 327, 328, 329, 330, 331, 332, 333, 334, 335, 336, 337, 338, 339, 340, 341, 342, 343], 1.0, 'REPLACE')
_vg = ob_player.vertex_groups.new(name='thigh.L')
_vg.add([32, 33, 34, 35, 36, 37, 38, 39, 40, 41, 42, 43, 44, 45, 46, 47, 48, 49], 1.0, 'REPLACE')
_vg = ob_player.vertex_groups.new(name='thigh.R')
_vg.add([82, 83, 84, 85, 86, 87, 88, 89, 90, 91, 92, 93, 94, 95, 96, 97, 98, 99], 1.0, 'REPLACE')
_vg = ob_player.vertex_groups.new(name='shin.L')
_vg.add([8, 9, 10, 11, 12, 13, 14, 15, 16, 17, 18, 19, 20, 21, 22, 23, 24, 25, 26, 27, 28, 29, 30, 31], 1.0, 'REPLACE')
_vg = ob_player.vertex_groups.new(name='shin.R')
_vg.add([58, 59, 60, 61, 62, 63, 64, 65, 66, 67, 68, 69, 70, 71, 72, 73, 74, 75, 76, 77, 78, 79, 80, 81], 1.0, 'REPLACE')
_vg = ob_player.vertex_groups.new(name='foot.L')
_vg.add([0, 1, 2, 3, 4, 5, 6, 7], 1.0, 'REPLACE')
_vg = ob_player.vertex_groups.new(name='foot.R')
_vg.add([50, 51, 52, 53, 54, 55, 56, 57], 1.0, 'REPLACE')
_m = ob_player.modifiers.new('Armature', 'ARMATURE')
_m.object = ob_playerrig

# ---- collection membership
scene.collection.objects.link(ob_playerrig)
scene.collection.objects.link(ob_player)

# ---- scene / render settings (as saved in the file)
scene.frame_start = 0; scene.frame_end = 16; scene.frame_set(1)
scene.render.engine = 'BLENDER_EEVEE_NEXT'
scene.render.bake_bias = 0.0
scene.render.bake_samples = 0
scene.render.compositor_device = 'GPU'
scene.eevee.use_volume_custom_range = False
scene.eevee.fast_gi_thickness_near = 0.1
scene.eevee.fast_gi_thickness_far = 0.0
scene.eevee.ray_tracing_options.screen_trace_thickness = 0.1
bpy.context.view_layer.update()

# ---- added for rendering (the .blend has no active camera and no usable light): camera, sun + grey world if the file has none
cam_auto = bpy.data.cameras.new('AutoCamera')
cam_auto.lens = 50.0
cam_auto.sensor_width = 36.0
cam_auto.clip_end = 1000.0
ob_auto_camera = bpy.data.objects.new('AutoCamera', cam_auto)
scene.collection.objects.link(ob_auto_camera)
ob_auto_camera.location = (2.10129, -2.44894, 2.51253)
ob_auto_camera.rotation_euler = (1.09748, -7.21219e-08, 0.694738)
scene.camera = ob_auto_camera
light_auto_sun = bpy.data.lights.new('AutoSun', 'SUN')
light_auto_sun.energy = 3.0
light_auto_sun.angle = 0.0523599
ob_auto_sun = bpy.data.objects.new('AutoSun', light_auto_sun)
scene.collection.objects.link(ob_auto_sun)
ob_auto_sun.rotation_euler = (0.872665, 0.174533, 0.523599)
if scene.world is None:
    world_auto = bpy.data.worlds.new('AutoWorld')
    world_auto.color = (0.3, 0.3, 0.3)
    scene.world = world_auto
bpy.context.view_layer.update()
